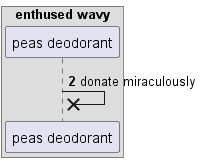

The diagram above was rendered by PlantUML. Its source (embedded in the PNG):
@startuml
box "enthused wavy"
participant "peas deodorant" as 0
end box
autonumber 2 9
0 ->x 0: donate miraculously
@enduml